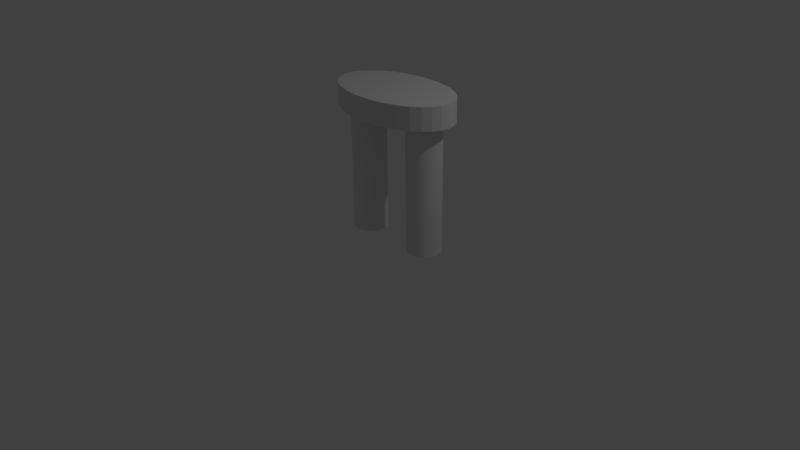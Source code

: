 # Source: untitled.blend  (saved by Blender 2.77.0; exported with 4.5.12 LTS)
import bpy
from mathutils import Matrix  # noqa: F401  (used for matrix-valued properties, if any)

bpy.ops.wm.read_factory_settings(use_empty=True)
scene = bpy.context.scene
scene.name = 'Scene'

# ---- collections
col_collection_1 = bpy.data.collections.new('Collection 1'); scene.collection.children.link(col_collection_1)

# ---- world
world_world = bpy.data.worlds.new('World'); scene.world = world_world
world_world.color = (0.05088, 0.05088, 0.05088)
world_world.use_sun_shadow = False
world_world.sun_shadow_jitter_overblur = 0.0
world_world.cycles.sampling_method = 'MANUAL'

# ---- cameras
cam_camera = bpy.data.cameras.new('Camera')
cam_camera.clip_end = 100.0
cam_camera.lens = 35.0
cam_camera.sensor_width = 32.0
cam_camera.sensor_height = 18.0
cam_camera.ortho_scale = 7.314
cam_camera.dof.focus_distance = 0.0
cam_camera.dof.aperture_fstop = 128.0

# ---- lights
light_lamp = bpy.data.lights.new('Lamp', 'POINT')
light_lamp.transmission_factor = 0.0
light_lamp.cutoff_distance = 30.0
light_lamp.energy = 100.0
light_lamp.shadow_buffer_clip_start = 1.001
light_lamp.shadow_soft_size = 0.1
light_lamp.shadow_maximum_resolution = 0.006
light_lamp.use_absolute_resolution = True

# ---- meshes
me_cylinder = bpy.data.meshes.new('Cylinder')
me_cylinder.from_pydata([(0.0, 1.0, -1.0), (0.0, 1.0, 1.0), (0.1951, 0.9808, -1.0), (0.1951, 0.9808, 1.0), (0.3827, 0.9239, -1.0), (0.3827, 0.9239, 1.0), (0.5556, 0.8315, -1.0), (0.5556, 0.8315, 1.0), (0.7071, 0.7071, -1.0), (0.7071, 0.7071, 1.0), (0.8315, 0.5556, -1.0), (0.8315, 0.5556, 1.0), (0.9239, 0.3827, -1.0), (0.9239, 0.3827, 1.0), (0.9808, 0.1951, -1.0), (0.9808, 0.1951, 1.0), (1.0, 7.55e-08, -1.0), (1.0, 7.55e-08, 1.0), (0.9808, -0.1951, -1.0), (0.9808, -0.1951, 1.0), (0.9239, -0.3827, -1.0), (0.9239, -0.3827, 1.0), (0.8315, -0.5556, -1.0), (0.8315, -0.5556, 1.0), (0.7071, -0.7071, -1.0), (0.7071, -0.7071, 1.0), (0.5556, -0.8315, -1.0), (0.5556, -0.8315, 1.0), (0.3827, -0.9239, -1.0), (0.3827, -0.9239, 1.0), (0.1951, -0.9808, -1.0), (0.1951, -0.9808, 1.0), (-3.258e-07, -1.0, -1.0), (-3.258e-07, -1.0, 1.0), (-0.1951, -0.9808, -1.0), (-0.1951, -0.9808, 1.0), (-0.3827, -0.9239, -1.0), (-0.3827, -0.9239, 1.0), (-0.5556, -0.8315, -1.0), (-0.5556, -0.8315, 1.0), (-0.7071, -0.7071, -1.0), (-0.7071, -0.7071, 1.0), (-0.8315, -0.5556, -1.0), (-0.8315, -0.5556, 1.0), (-0.9239, -0.3827, -1.0), (-0.9239, -0.3827, 1.0), (-0.9808, -0.1951, -1.0), (-0.9808, -0.1951, 1.0), (-1.0, 9.656e-07, -1.0), (-1.0, 9.656e-07, 1.0), (-0.9808, 0.1951, -1.0), (-0.9808, 0.1951, 1.0), (-0.9239, 0.3827, -1.0), (-0.9239, 0.3827, 1.0), (-0.8315, 0.5556, -1.0), (-0.8315, 0.5556, 1.0), (-0.7071, 0.7071, -1.0), (-0.7071, 0.7071, 1.0), (-0.5556, 0.8315, -1.0), (-0.5556, 0.8315, 1.0), (-0.3827, 0.9239, -1.0), (-0.3827, 0.9239, 1.0), (-0.1951, 0.9808, -1.0), (-0.1951, 0.9808, 1.0), (-2.238, -2.337, -1.082), (-2.238, -2.337, -0.7749), (-2.998, -2.293, -1.082), (-2.998, -2.293, -0.7749), (-3.729, -2.16, -1.082), (-3.729, -2.16, -0.7749), (-4.403, -1.945, -1.082), (-4.403, -1.945, -0.7749), (-4.993, -1.655, -1.082), (-4.993, -1.655, -0.7749), (-5.478, -1.302, -1.082), (-5.478, -1.302, -0.7749), (-5.838, -0.8985, -1.082), (-5.838, -0.8985, -0.7749), (-6.06, -0.4613, -1.082), (-6.06, -0.4613, -0.7749), (-6.135, -0.006536, -1.082), (-6.135, -0.006536, -0.7749), (-6.06, 0.4482, -1.082), (-6.06, 0.4482, -0.7749), (-5.838, 0.8855, -1.082), (-5.838, 0.8855, -0.7749), (-5.478, 1.288, -1.082), (-5.478, 1.288, -0.7749), (-4.993, 1.642, -1.082), (-4.993, 1.642, -0.7749), (-4.403, 1.932, -1.082), (-4.403, 1.932, -0.7749), (-3.729, 2.147, -1.082), (-3.729, 2.147, -0.7749), (-2.998, 2.28, -1.082), (-2.998, 2.28, -0.7749), (-2.238, 2.324, -1.082), (-2.238, 2.324, -0.7749), (-1.477, 2.28, -1.082), (-1.477, 2.28, -0.7749), (-0.7463, 2.147, -1.082), (-0.7463, 2.147, -0.7749), (-0.07253, 1.932, -1.082), (-0.07253, 1.932, -0.7749), (0.518, 1.642, -1.082), (0.518, 1.642, -0.7749), (1.003, 1.288, -1.082), (1.003, 1.288, -0.7749), (1.363, 0.8855, -1.082), (1.363, 0.8855, -0.7749), (1.585, 0.4482, -1.082), (1.585, 0.4482, -0.7749), (1.659, -0.006538, -1.082), (1.659, -0.006538, -0.7749), (1.585, -0.4613, -1.082), (1.585, -0.4613, -0.7749), (1.363, -0.8985, -1.082), (1.363, -0.8985, -0.7749), (1.003, -1.302, -1.082), (1.003, -1.302, -0.7749), (0.518, -1.655, -1.082), (0.518, -1.655, -0.7749), (-0.07254, -1.945, -1.082), (-0.07254, -1.945, -0.7749), (-0.7463, -2.16, -1.082), (-0.7463, -2.16, -0.7749), (-1.477, -2.293, -1.082), (-1.477, -2.293, -0.7749), (-4.374, 1.0, -0.9841), (-4.374, 1.0, 1.016), (-4.179, 0.9808, -0.9841), (-4.179, 0.9808, 1.016), (-3.991, 0.9239, -0.9841), (-3.991, 0.9239, 1.016), (-3.819, 0.8315, -0.9841), (-3.819, 0.8315, 1.016), (-3.667, 0.7071, -0.9841), (-3.667, 0.7071, 1.016), (-3.543, 0.5556, -0.9841), (-3.543, 0.5556, 1.016), (-3.45, 0.3827, -0.9841), (-3.45, 0.3827, 1.016), (-3.393, 0.1951, -0.9841), (-3.393, 0.1951, 1.016), (-3.374, 7.55e-08, -0.9841), (-3.374, 7.55e-08, 1.016), (-3.393, -0.1951, -0.9841), (-3.393, -0.1951, 1.016), (-3.45, -0.3827, -0.9841), (-3.45, -0.3827, 1.016), (-3.543, -0.5556, -0.9841), (-3.543, -0.5556, 1.016), (-3.667, -0.7071, -0.9841), (-3.667, -0.7071, 1.016), (-3.819, -0.8315, -0.9841), (-3.819, -0.8315, 1.016), (-3.991, -0.9239, -0.9841), (-3.991, -0.9239, 1.016), (-4.179, -0.9808, -0.9841), (-4.179, -0.9808, 1.016), (-4.374, -1.0, -0.9841), (-4.374, -1.0, 1.016), (-4.569, -0.9808, -0.9841), (-4.569, -0.9808, 1.016), (-4.757, -0.9239, -0.9841), (-4.757, -0.9239, 1.016), (-4.93, -0.8315, -0.9841), (-4.93, -0.8315, 1.016), (-5.081, -0.7071, -0.9841), (-5.081, -0.7071, 1.016), (-5.206, -0.5556, -0.9841), (-5.206, -0.5556, 1.016), (-5.298, -0.3827, -0.9841), (-5.298, -0.3827, 1.016), (-5.355, -0.1951, -0.9841), (-5.355, -0.1951, 1.016), (-5.374, 9.656e-07, -0.9841), (-5.374, 9.656e-07, 1.016), (-5.355, 0.1951, -0.9841), (-5.355, 0.1951, 1.016), (-5.298, 0.3827, -0.9841), (-5.298, 0.3827, 1.016), (-5.206, 0.5556, -0.9841), (-5.206, 0.5556, 1.016), (-5.081, 0.7071, -0.9841), (-5.081, 0.7071, 1.016), (-4.93, 0.8315, -0.9841), (-4.93, 0.8315, 1.016), (-4.757, 0.9239, -0.9841), (-4.757, 0.9239, 1.016), (-4.569, 0.9808, -0.9841), (-4.569, 0.9808, 1.016)], [], [(0, 1, 3, 2), (2, 3, 5, 4), (4, 5, 7, 6), (6, 7, 9, 8), (8, 9, 11, 10), (10, 11, 13, 12), (12, 13, 15, 14), (14, 15, 17, 16), (16, 17, 19, 18), (18, 19, 21, 20), (20, 21, 23, 22), (22, 23, 25, 24), (24, 25, 27, 26), (26, 27, 29, 28), (28, 29, 31, 30), (30, 31, 33, 32), (32, 33, 35, 34), (34, 35, 37, 36), (36, 37, 39, 38), (38, 39, 41, 40), (40, 41, 43, 42), (42, 43, 45, 44), (44, 45, 47, 46), (46, 47, 49, 48), (48, 49, 51, 50), (50, 51, 53, 52), (52, 53, 55, 54), (54, 55, 57, 56), (56, 57, 59, 58), (58, 59, 61, 60), (3, 1, 63, 61, 59, 57, 55, 53, 51, 49, 47, 45, 43, 41, 39, 37, 35, 33, 31, 29, 27, 25, 23, 21, 19, 17, 15, 13, 11, 9, 7, 5), (60, 61, 63, 62), (62, 63, 1, 0), (0, 2, 4, 6, 8, 10, 12, 14, 16, 18, 20, 22, 24, 26, 28, 30, 32, 34, 36, 38, 40, 42, 44, 46, 48, 50, 52, 54, 56, 58, 60, 62), (64, 65, 67, 66), (66, 67, 69, 68), (68, 69, 71, 70), (70, 71, 73, 72), (72, 73, 75, 74), (74, 75, 77, 76), (76, 77, 79, 78), (78, 79, 81, 80), (80, 81, 83, 82), (82, 83, 85, 84), (84, 85, 87, 86), (86, 87, 89, 88), (88, 89, 91, 90), (90, 91, 93, 92), (92, 93, 95, 94), (94, 95, 97, 96), (96, 97, 99, 98), (98, 99, 101, 100), (100, 101, 103, 102), (102, 103, 105, 104), (104, 105, 107, 106), (106, 107, 109, 108), (108, 109, 111, 110), (110, 111, 113, 112), (112, 113, 115, 114), (114, 115, 117, 116), (116, 117, 119, 118), (118, 119, 121, 120), (120, 121, 123, 122), (122, 123, 125, 124), (67, 65, 127, 125, 123, 121, 119, 117, 115, 113, 111, 109, 107, 105, 103, 101, 99, 97, 95, 93, 91, 89, 87, 85, 83, 81, 79, 77, 75, 73, 71, 69), (124, 125, 127, 126), (126, 127, 65, 64), (64, 66, 68, 70, 72, 74, 76, 78, 80, 82, 84, 86, 88, 90, 92, 94, 96, 98, 100, 102, 104, 106, 108, 110, 112, 114, 116, 118, 120, 122, 124, 126), (128, 129, 131, 130), (130, 131, 133, 132), (132, 133, 135, 134), (134, 135, 137, 136), (136, 137, 139, 138), (138, 139, 141, 140), (140, 141, 143, 142), (142, 143, 145, 144), (144, 145, 147, 146), (146, 147, 149, 148), (148, 149, 151, 150), (150, 151, 153, 152), (152, 153, 155, 154), (154, 155, 157, 156), (156, 157, 159, 158), (158, 159, 161, 160), (160, 161, 163, 162), (162, 163, 165, 164), (164, 165, 167, 166), (166, 167, 169, 168), (168, 169, 171, 170), (170, 171, 173, 172), (172, 173, 175, 174), (174, 175, 177, 176), (176, 177, 179, 178), (178, 179, 181, 180), (180, 181, 183, 182), (182, 183, 185, 184), (184, 185, 187, 186), (186, 187, 189, 188), (131, 129, 191, 189, 187, 185, 183, 181, 179, 177, 175, 173, 171, 169, 167, 165, 163, 161, 159, 157, 155, 153, 151, 149, 147, 145, 143, 141, 139, 137, 135, 133), (188, 189, 191, 190), (190, 191, 129, 128), (128, 130, 132, 134, 136, 138, 140, 142, 144, 146, 148, 150, 152, 154, 156, 158, 160, 162, 164, 166, 168, 170, 172, 174, 176, 178, 180, 182, 184, 186, 188, 190)])
me_cylinder.use_remesh_preserve_volume = False
me_cylinder.use_remesh_preserve_attributes = False
me_cylinder.use_mirror_vertex_groups = False
me_cylinder.update()
arm_armature_002 = bpy.data.armatures.new('Armature.002')  # bones are not reproduced

# ---- objects
ob_lamp = bpy.data.objects.new('Lamp', light_lamp)
ob_camera = bpy.data.objects.new('Camera', cam_camera)
ob_armature_002 = bpy.data.objects.new('Armature.002', arm_armature_002)
ob_cylinder = bpy.data.objects.new('Cylinder', me_cylinder)

# ---- transforms, parenting, visibility, modifiers, constraints
ob_lamp.location = (4.076, 1.005, 5.904)
ob_lamp.rotation_euler = (0.6503, 0.05522, 1.866)
ob_lamp.lock_rotations_4d = False
ob_lamp.empty_display_type = 'ARROWS'
ob_lamp.color = (0.0, 0.0, 0.0, 0.0)
ob_lamp.lineart.crease_threshold = 0.0
ob_camera.location = (7.481, -6.508, 5.344)
ob_camera.rotation_euler = (1.109, 0.01082, 0.8149)
ob_camera.lock_rotations_4d = False
ob_camera.empty_display_type = 'ARROWS'
ob_camera.color = (0.0, 0.0, 0.0, 0.0)
ob_camera.display_type = 'WIRE'
ob_camera.lineart.crease_threshold = 0.0
ob_armature_002.location = (0.4839, -0.01644, 2.017)
ob_armature_002.show_in_front = True
ob_armature_002.lineart.crease_threshold = 0.0
ob_cylinder.parent = ob_armature_002
ob_cylinder.matrix_parent_inverse = Matrix(((1.0, 0.0, 0.0, -0.4764), (0.0, 1.0, 0.0, 0.01644), (0.0, 0.0, 1.0, -2.017), (0.0, 0.0, 0.0, 1.0)))
ob_cylinder.location = (-0.02706, 0.0, 1.34)
ob_cylinder.scale = (-0.2142, -0.2142, -0.9056)
ob_cylinder.lineart.crease_threshold = 0.0
_vg = ob_cylinder.vertex_groups.new(name='Bone')
for _i, _w in zip([0, 1, 2, 3, 4, 5, 6, 7, 8, 9, 10, 11, 12, 13, 14, 15, 16, 17, 18, 19, 20, 21, 22, 23, 24, 25, 26, 27, 28, 29, 30, 31, 32, 33, 34, 35, 36, 37, 38, 39, 40, 41, 42, 43, 44, 45, 46, 47, 48, 49, 50, 51, 52, 53, 54, 55, 56, 57, 58, 59, 60, 61, 62, 63, 64, 65, 66, 67, 68, 69, 70, 71, 72, 73, 74, 75, 76, 77, 78, 79, 80, 81, 82, 83, 84, 85, 86, 87, 88, 89, 90, 91, 92, 93, 94, 95, 96, 97, 98, 99, 100, 101, 102, 103, 104, 105, 106, 107, 108, 109, 110, 111, 112, 113, 114, 115, 116, 117, 118, 119, 120, 121, 122, 123, 124, 125, 126, 127, 128, 129, 130, 131, 132, 133, 134, 135, 136, 137, 138, 139, 140, 141, 142, 143, 144, 145, 146, 147, 148, 149, 150, 151, 152, 153, 154, 155, 156, 157, 158, 159, 160, 161, 162, 163, 164, 165, 166, 167, 168, 169, 170, 171, 172, 173, 174, 175, 176, 177, 178, 179, 180, 181, 182, 183, 184, 185, 186, 187, 188, 189, 190, 191], [0.9048, 0.1795, 0.8993, 0.1805, 0.8945, 0.1809, 0.891, 0.183, 0.8881, 0.1845, 0.8864, 0.1856, 0.8853, 0.1863, 0.8848, 0.1872, 0.8849, 0.1877, 0.8856, 0.1879, 0.8869, 0.1875, 0.8888, 0.1882, 0.8913, 0.1883, 0.8945, 0.188, 0.8982, 0.1871, 0.9026, 0.1861, 0.9076, 0.1844, 0.9132, 0.1821, 0.9195, 0.1794, 0.9259, 0.1772, 0.9322, 0.1749, 0.9381, 0.1726, 0.9431, 0.1708, 0.9464, 0.1692, 0.9476, 0.1684, 0.9461, 0.1682, 0.9427, 0.1688, 0.9374, 0.1702, 0.9313, 0.1721, 0.9245, 0.174, 0.9177, 0.1758, 0.9109, 0.1778, 0.2948, 0.1993, 0.2754, 0.1891, 0.2611, 0.1743, 0.253, 0.1847, 0.2465, 0.1906, 0.2444, 0.194, 0.2455, 0.1943, 0.2503, 0.1984, 0.2469, 0.1991, 0.2474, 0.198, 0.2515, 0.1935, 0.2607, 0.2043, 0.2724, 0.2125, 0.2897, 0.2185, 0.3126, 0.2204, 0.343, 0.2198, 0.3115, 0.2115, 0.2864, 0.1979, 0.2667, 0.1795, 0.2535, 0.1849, 0.2423, 0.1861, 0.236, 0.1852, 0.2333, 0.1815, 0.2348, 0.183, 0.2301, 0.1813, 0.2293, 0.1781, 0.2323, 0.1713, 0.2406, 0.1829, 0.2518, 0.1919, 0.2686, 0.1992, 0.2909, 0.2028, 0.3202, 0.2046, 0.9365, 0.2645, 0.9415, 0.2603, 0.9471, 0.256, 0.9528, 0.252, 0.9585, 0.2482, 0.9637, 0.2449, 0.9681, 0.2426, 0.9707, 0.2409, 0.9712, 0.2407, 0.9692, 0.2415, 0.9656, 0.2436, 0.9605, 0.2467, 0.9549, 0.2504, 0.949, 0.2544, 0.9433, 0.2585, 0.938, 0.2624, 0.9334, 0.2658, 0.9294, 0.2686, 0.9259, 0.271, 0.9231, 0.2734, 0.9207, 0.2755, 0.919, 0.2769, 0.9178, 0.278, 0.9171, 0.2786, 0.917, 0.2787, 0.9175, 0.2783, 0.9185, 0.2775, 0.9201, 0.2766, 0.9222, 0.2753, 0.9249, 0.2734, 0.9282, 0.271, 0.9321, 0.268]): _vg.add([_i], _w, 'REPLACE')
_vg = ob_cylinder.vertex_groups.new(name='Bone.001')
for _i, _w in zip([129, 131, 133, 135, 137, 149, 151, 153, 155, 157, 159, 161, 163, 165, 167, 169, 171, 173, 175, 177, 179, 181, 183, 185, 187, 189, 191], [0.007117, 0.005306, 0.003632, 0.002171, 0.0009488, 0.0008171, 0.002171, 0.003856, 0.005764, 0.007876, 0.01014, 0.01245, 0.01481, 0.0162, 0.01781, 0.01851, 0.01926, 0.01922, 0.01927, 0.01862, 0.01802, 0.01683, 0.01583, 0.0143, 0.01282, 0.01087, 0.008973]): _vg.add([_i], _w, 'REPLACE')
_vg = ob_cylinder.vertex_groups.new(name='Bone.002')
for _i, _w in zip([0, 1, 2, 3, 4, 5, 6, 7, 8, 9, 10, 11, 12, 13, 14, 15, 16, 17, 18, 19, 20, 21, 22, 23, 24, 25, 26, 27, 28, 29, 30, 31, 32, 33, 34, 35, 36, 37, 38, 39, 40, 41, 42, 43, 44, 45, 46, 47, 48, 49, 50, 51, 52, 53, 54, 55, 56, 57, 58, 59, 60, 61, 62, 63, 64, 65, 66, 67, 68, 69, 70, 71, 72, 73, 74, 75, 76, 77, 78, 79, 80, 81, 82, 83, 84, 85, 86, 87, 88, 89, 90, 91, 92, 93, 94, 95, 96, 97, 98, 99, 100, 101, 102, 103, 104, 105, 106, 107, 108, 109, 110, 111, 112, 113, 114, 115, 116, 117, 118, 119, 120, 121, 122, 123, 124, 125, 126, 127, 128, 129, 130, 131, 132, 133, 134, 135, 136, 137, 139, 141, 143, 144, 145, 146, 147, 148, 149, 150, 151, 152, 153, 154, 155, 156, 157, 158, 159, 160, 161, 162, 163, 164, 165, 166, 167, 168, 169, 170, 171, 172, 173, 174, 175, 177, 178, 179, 180, 181, 182, 183, 184, 185, 186, 187, 188, 189, 190, 191], [0.001707, 2.51e-05, 0.002372, 3.326e-05, 0.003053, 7.266e-06, 0.004079, 4.193e-07, 0.008237, 2.909e-09, 0.03067, 1.088e-10, 0.02966, 1.896e-11, 0.02588, 1.99e-05, 0.02123, 5.802e-08, 0.02312, 3.1e-12, 0.04517, 1.067e-05, 0.04958, 0.0003747, 0.05244, 1.986e-07, 0.03886, 2.79e-11, 0.02214, 1.129e-12, 0.008925, 4.419e-19, 0.004837, 0.0, 0.00605, 4.758e-14, 0.01093, 4.188e-09, 0.01346, 1.319e-07, 0.01112, 1.767e-05, 0.007578, 0.00974, 0.004409, 0.0718, 0.002058, 0.003921, 0.001093, 0.001089, 0.002267, 3.401e-05, 0.004995, 2.589e-08, 0.001921, 5.196e-08, 1.685e-05, 5.226e-08, 9.946e-05, 8.484e-13, 0.0003812, 2.331e-10, 0.0009688, 1.445e-06, 8.734e-07, 0.0, 1.085e-15, 3.989e-20, 2.046e-15, 1.573e-13, 3.177e-14, 8.858e-14, 0.0, 5.431e-15, 3.014e-09, 9.235e-09, 1.262e-06, 1.91e-22, 1.545e-07, 8.89e-22, 2.56e-08, 8.653e-22, 4.523e-07, 3.63e-24, 1.687e-07, 0.0, 3.34e-14, 0.0001803, 1.446e-24, 0.0002541, 8.033e-21, 4.565e-07, 1.597e-28, 1.662e-07, 4.429e-31, 0.0008608, 1.194e-17, 1.96e-12, 1.316e-06, 1.418e-16, 2.07e-06, 2.751e-42, 0.0001897, 3.888e-16, 7.756e-07, 8.769e-09, 1.054e-10, 9.894e-08, 1.482e-07, 5.686e-08, 4.204e-06, 2.357e-08, 1.448e-05, 6.589e-05, 6.795e-06, 0.0001389, 2.612e-07, 1.322e-06, 6.117e-10, 5.51e-05, 7.3e-08, 1.806e-07, 0.03499, 6.128e-09, 0.01461, 1.523e-08, 0.009192, 0.0, 0.0, 1.0, 0.0, 1.0, 0.0, 0.9999, 0.0, 0.9999, 0.0, 1.0, 1.0, 1.0, 1.0, 0.0, 1.0, 0.0, 1.0, 0.0, 1.0, 0.0, 1.0, 0.0, 1.0, 0.0, 1.0, 0.0, 1.0, 2.946e-06, 1.0, 3.08e-05, 1.0, 6.459e-05, 1.0, 0.0, 1.0, 0.0, 1.0, 0.0, 1.0, 0.0, 1.0, 0.0, 0.9998, 0.0, 1.0, 0.9992, 0.0, 1.0, 0.0, 1.0, 0.0, 1.0, 0.0, 1.0, 0.0, 1.0, 0.0, 1.0, 0.0, 1.0]): _vg.add([_i], _w, 'REPLACE')
_vg = ob_cylinder.vertex_groups.new(name='Bone.004')
for _i, _w in zip([1, 3, 5, 7, 9, 11, 13, 15, 17, 19, 21, 23, 25, 27, 29, 31, 33, 35, 37, 39, 41, 43, 45, 47, 49, 51, 53, 55, 57, 59, 61, 63], [1.0, 1.0, 1.0, 1.0, 1.0, 1.0, 0.9976, 1.0, 1.0, 1.0, 1.0, 1.0, 1.0, 1.0, 1.0, 1.0, 1.0, 1.0, 1.0, 0.9999, 1.0, 1.0, 1.0, 1.0, 1.0, 1.0, 1.0, 1.0, 1.0, 1.0, 1.0, 1.0]): _vg.add([_i], _w, 'REPLACE')
_vg = ob_cylinder.vertex_groups.new(name='Bone.005')
for _i, _w in zip([0, 1, 2, 3, 4, 5, 6, 7, 8, 9, 10, 11, 12, 13, 14, 15, 16, 17, 18, 19, 20, 21, 22, 23, 24, 25, 26, 27, 28, 29, 30, 31, 32, 33, 34, 35, 36, 37, 38, 39, 40, 41, 42, 43, 44, 45, 47, 49, 51, 52, 53, 54, 55, 56, 57, 58, 59, 60, 61, 62, 63, 64, 65, 66, 67, 68, 69, 70, 71, 72, 73, 74, 75, 76, 77, 78, 79, 80, 81, 82, 83, 84, 85, 86, 87, 88, 89, 90, 91, 92, 93, 94, 95, 96, 97, 98, 99, 100, 101, 102, 103, 104, 105, 106, 107, 108, 109, 110, 111, 112, 113, 114, 115, 116, 117, 118, 119, 120, 121, 122, 123, 124, 125, 126, 127, 128, 129, 130, 131, 132, 133, 134, 135, 136, 137, 138, 139, 140, 141, 142, 143, 144, 145, 146, 147, 148, 149, 150, 151, 152, 153, 154, 155, 156, 157, 158, 159, 160, 161, 162, 163, 164, 165, 166, 167, 168, 169, 170, 171, 172, 173, 174, 175, 176, 177, 178, 179, 180, 181, 182, 183, 184, 185, 186, 187, 188, 189, 190, 191], [0.03379, 0.3996, 0.03844, 0.4077, 0.04246, 0.416, 0.04592, 0.4172, 0.04873, 0.4188, 0.05048, 0.4202, 0.05127, 0.4216, 0.05174, 0.4204, 0.05189, 0.4191, 0.05172, 0.4172, 0.05123, 0.4158, 0.05042, 0.4096, 0.04861, 0.4039, 0.04575, 0.398, 0.04229, 0.3925, 0.03822, 0.3859, 0.03356, 0.3797, 0.02831, 0.3737, 0.02248, 0.3685, 0.0165, 0.3597, 0.01063, 0.3525, 0.005228, 0.3468, 0.0005645, 0.3437, 0.3426, 0.3449, 0.35, 0.0005455, 0.3586, 0.005213, 0.3619, 0.01063, 0.368, 0.01658, 0.3757, 0.02262, 0.3851, 0.02851, 0.3919, 0.3227, 0.3407, 0.2962, 0.2808, 0.2715, 0.2221, 0.2511, 0.215, 0.2369, 0.2067, 0.226, 0.1993, 0.2184, 0.1914, 0.2136, 0.191, 0.2169, 0.1896, 0.2224, 0.188, 0.2315, 0.1841, 0.2454, 0.2177, 0.2646, 0.2534, 0.2864, 0.2944, 0.3096, 0.3397, 0.3321, 0.399, 0.3856, 0.4648, 0.4344, 0.5331, 0.4764, 0.605, 0.5083, 0.6089, 0.5329, 0.6178, 0.5495, 0.6278, 0.5592, 0.6408, 0.5618, 0.6404, 0.5636, 0.6445, 0.559, 0.6502, 0.5465, 0.6622, 0.5232, 0.6151, 0.4915, 0.5685, 0.4509, 0.5181, 0.4029, 0.4673, 0.3481, 0.4035, 0.05621, 0.6566, 0.05183, 0.6632, 0.04382, 0.6698, 0.03369, 0.6758, 0.02372, 0.6812, 0.01458, 0.6858, 0.006801, 0.6889, 0.002111, 0.6909, 0.001151, 0.6908, 0.004751, 0.6892, 0.01115, 0.6856, 0.02005, 0.6806, 0.02989, 0.6745, 0.04017, 0.6678, 0.05016, 0.6607, 0.05471, 0.6535, 0.05874, 0.6469, 0.06226, 0.6407, 0.06527, 0.6354, 0.06778, 0.6321, 0.06981, 0.6296, 0.07135, 0.6276, 0.0724, 0.6264, 0.07297, 0.626, 0.07306, 0.6263, 0.07267, 0.6271, 0.0718, 0.6286, 0.07044, 0.6318, 0.06859, 0.6356, 0.06625, 0.64, 0.06341, 0.645, 0.06007, 0.6506]): _vg.add([_i], _w, 'REPLACE')
_m = ob_cylinder.modifiers.new('Armature', 'ARMATURE')
_m.object = ob_armature_002
_m.use_bone_envelopes = True

# ---- collection membership
col_collection_1.objects.link(ob_lamp)
col_collection_1.objects.link(ob_camera)
col_collection_1.objects.link(ob_armature_002)
col_collection_1.objects.link(ob_cylinder)

# ---- scene / render settings (as saved in the file)
scene.camera = ob_camera
scene.frame_start = 1; scene.frame_end = 250; scene.frame_set(0)
scene.render.engine = 'BLENDER_EEVEE_NEXT'
scene.render.resolution_percentage = 50
scene.render.dither_intensity = 0.0
scene.cycles.use_denoising = False
scene.cycles.samples = 128
scene.cycles.sampling_pattern = 'TABULATED_SOBOL'
scene.cycles.light_sampling_threshold = 0.0
scene.cycles.use_adaptive_sampling = False
scene.cycles.use_light_tree = False
scene.cycles.blur_glossy = 0.0
scene.cycles.sample_clamp_indirect = 0.0
scene.view_settings.view_transform = 'Standard'
bpy.context.view_layer.update()
